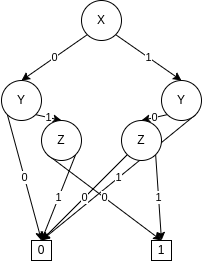

The diagram above was exported from draw.io. Its source (the exported page's mxGraphModel, read from the mxfile embedded in the PNG):
<mxGraphModel dx="754" dy="283" grid="1" gridSize="10" guides="1" tooltips="1" connect="1" arrows="1" fold="1" page="1" pageScale="1" pageWidth="850" pageHeight="1100" math="0" shadow="0">
  <root>
    <mxCell id="0" />
    <mxCell id="1" parent="0" />
    <mxCell id="31" value="0" style="edgeStyle=none;html=1;exitX=0;exitY=1;exitDx=0;exitDy=0;entryX=0.5;entryY=0;entryDx=0;entryDy=0;" parent="1" source="2" target="3" edge="1">
      <mxGeometry relative="1" as="geometry" />
    </mxCell>
    <mxCell id="32" value="1" style="edgeStyle=none;html=1;exitX=1;exitY=1;exitDx=0;exitDy=0;entryX=0.5;entryY=0;entryDx=0;entryDy=0;" parent="1" source="2" target="4" edge="1">
      <mxGeometry relative="1" as="geometry" />
    </mxCell>
    <mxCell id="2" value="X" style="ellipse;whiteSpace=wrap;html=1;aspect=fixed;" parent="1" vertex="1">
      <mxGeometry x="240" y="120" width="40" height="40" as="geometry" />
    </mxCell>
    <mxCell id="27" value="0" style="edgeStyle=none;html=1;exitX=0;exitY=1;exitDx=0;exitDy=0;entryX=0.5;entryY=0;entryDx=0;entryDy=0;" parent="1" source="3" target="16" edge="1">
      <mxGeometry relative="1" as="geometry">
        <mxPoint x="140" y="280" as="targetPoint" />
      </mxGeometry>
    </mxCell>
    <mxCell id="28" value="1" style="edgeStyle=none;html=1;exitX=1;exitY=1;exitDx=0;exitDy=0;entryX=0.5;entryY=0;entryDx=0;entryDy=0;" parent="1" source="3" target="7" edge="1">
      <mxGeometry relative="1" as="geometry" />
    </mxCell>
    <mxCell id="3" value="Y" style="ellipse;whiteSpace=wrap;html=1;aspect=fixed;" parent="1" vertex="1">
      <mxGeometry x="160" y="200" width="40" height="40" as="geometry" />
    </mxCell>
    <mxCell id="29" value="0" style="edgeStyle=none;html=1;exitX=0;exitY=1;exitDx=0;exitDy=0;entryX=0.5;entryY=0;entryDx=0;entryDy=0;" parent="1" source="4" target="8" edge="1">
      <mxGeometry relative="1" as="geometry" />
    </mxCell>
    <mxCell id="30" value="1" style="edgeStyle=none;html=1;exitX=1;exitY=1;exitDx=0;exitDy=0;entryX=0.5;entryY=0;entryDx=0;entryDy=0;" parent="1" source="4" target="16" edge="1">
      <mxGeometry relative="1" as="geometry">
        <mxPoint x="380" y="280" as="targetPoint" />
      </mxGeometry>
    </mxCell>
    <mxCell id="4" value="Y" style="ellipse;whiteSpace=wrap;html=1;aspect=fixed;" parent="1" vertex="1">
      <mxGeometry x="320" y="200" width="40" height="40" as="geometry" />
    </mxCell>
    <mxCell id="33" value="0" style="edgeStyle=none;html=1;exitX=0;exitY=1;exitDx=0;exitDy=0;entryX=0.5;entryY=0;entryDx=0;entryDy=0;" parent="1" source="7" target="18" edge="1">
      <mxGeometry relative="1" as="geometry" />
    </mxCell>
    <mxCell id="34" value="1" style="edgeStyle=none;html=1;exitX=1;exitY=1;exitDx=0;exitDy=0;entryX=0.5;entryY=0;entryDx=0;entryDy=0;" parent="1" source="7" target="16" edge="1">
      <mxGeometry relative="1" as="geometry">
        <mxPoint x="260" y="360" as="targetPoint" />
      </mxGeometry>
    </mxCell>
    <mxCell id="7" value="Z" style="ellipse;whiteSpace=wrap;html=1;aspect=fixed;" parent="1" vertex="1">
      <mxGeometry x="200" y="240" width="40" height="40" as="geometry" />
    </mxCell>
    <mxCell id="35" value="0" style="edgeStyle=none;html=1;exitX=0;exitY=1;exitDx=0;exitDy=0;entryX=0.5;entryY=0;entryDx=0;entryDy=0;" parent="1" source="8" target="16" edge="1">
      <mxGeometry relative="1" as="geometry">
        <mxPoint x="260" y="390" as="targetPoint" />
      </mxGeometry>
    </mxCell>
    <mxCell id="36" value="1" style="edgeStyle=none;html=1;exitX=1;exitY=1;exitDx=0;exitDy=0;entryX=0.5;entryY=0;entryDx=0;entryDy=0;" parent="1" source="8" target="18" edge="1">
      <mxGeometry relative="1" as="geometry">
        <mxPoint x="380" y="390" as="targetPoint" />
      </mxGeometry>
    </mxCell>
    <mxCell id="8" value="Z" style="ellipse;whiteSpace=wrap;html=1;aspect=fixed;" parent="1" vertex="1">
      <mxGeometry x="280" y="240" width="40" height="40" as="geometry" />
    </mxCell>
    <mxCell id="16" value="0" style="rounded=0;whiteSpace=wrap;html=1;" parent="1" vertex="1">
      <mxGeometry x="190" y="360" width="20" height="20" as="geometry" />
    </mxCell>
    <mxCell id="18" value="1" style="rounded=0;whiteSpace=wrap;html=1;" parent="1" vertex="1">
      <mxGeometry x="310" y="360" width="20" height="20" as="geometry" />
    </mxCell>
  </root>
</mxGraphModel>